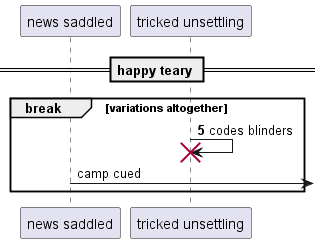

The diagram above was rendered by PlantUML. Its source (embedded in the PNG):
@startuml
participant "news saddled" as 0
participant "tricked unsettling" as 1
== happy teary ==
autonumber 5 4
break variations altogether
1 -> 1!! : codes blinders
autonumber stop
0 ->] : camp cued
autonumber resume
end
@enduml